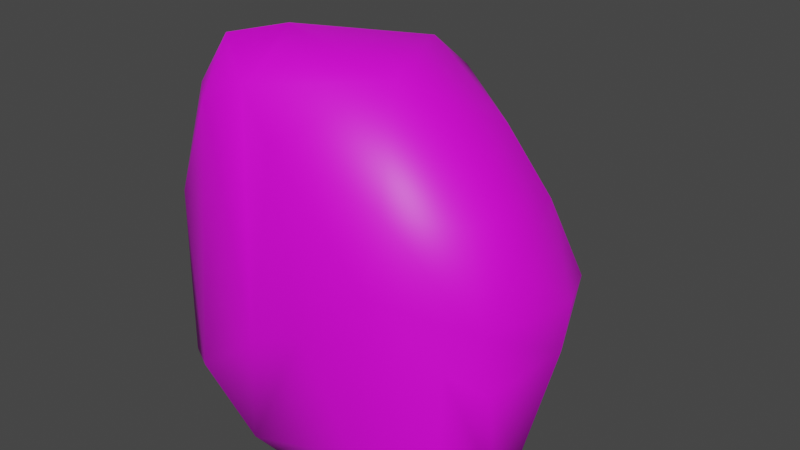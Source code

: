 # Source: StoneSmooth.blend  (saved by Blender 2.90.8; exported with 4.5.12 LTS)
import bpy
from mathutils import Matrix  # noqa: F401  (used for matrix-valued properties, if any)

bpy.ops.wm.read_factory_settings(use_empty=True)
scene = bpy.context.scene
scene.name = 'Scene'

# ---- collections
col_collection = bpy.data.collections.new('Collection'); scene.collection.children.link(col_collection)

# ---- images (referenced by path relative to the original .blend; pixels are not part of the script)
import os
ASSET_DIR = os.environ.get("B2B_ASSET_DIR", "")  # directory of the original .blend (textures are referenced by path, not embedded)
HERE = os.path.dirname(os.path.abspath(__file__))  # packed textures are extracted next to this script under _unpacked/

def load_image(name, relpath, width, height, colorspace="sRGB"):
    """Load a texture the original file referenced (path relative to the .blend, or extracted next to this script)."""
    p = next((c for c in (os.path.join(HERE, relpath), os.path.join(ASSET_DIR, relpath)) if relpath and os.path.exists(c)), "")
    if p:
        img = bpy.data.images.load(p, check_existing=True)
        img.name = name
    else:  # same state as the original file: an image datablock whose file is absent (Cycles renders it pink)
        img = bpy.data.images.new(name, width, height)
        img.source = "FILE"
        img.filepath = "//" + (relpath or name)
    img.colorspace_settings.name = colorspace
    return img
img_stone_albedo_png = load_image('stone_albedo.png', 'stone_albedo.png', 1024, 1024, 'sRGB')

# ---- materials (node trees are filled in below, after node groups)
mat_stone = bpy.data.materials.new('Stone')
mat_stone.use_transparent_shadow = False

# ---- material node trees
mat_stone.use_nodes = True; mat_stone.node_tree.nodes.clear()
_N = mat_stone.node_tree.nodes; _L = mat_stone.node_tree.links
n0 = _N.new('ShaderNodeBsdfPrincipled'); n0.name = 'Principled BSDF'; n0.location = (10, 300)
n0.distribution = 'GGX'
n0.subsurface_method = 'BURLEY'
n0.inputs[3].default_value = 1.45
n0.inputs[27].default_value = (0.0, 0.0, 0.0, 1.0)
n0.inputs[28].default_value = 1.0
n1 = _N.new('ShaderNodeOutputMaterial'); n1.name = 'Material Output'; n1.location = (300, 300)
n2 = _N.new('ShaderNodeTexImage'); n2.name = 'Image Texture'; n2.location = (-280, 280)
n2.image = img_stone_albedo_png
_L.new(n0.outputs[0], n1.inputs[0])
_L.new(n2.outputs[0], n0.inputs[0])
n1.is_active_output = True

# ---- world
world_world = bpy.data.worlds.new('World'); scene.world = world_world
world_world.use_nodes = True; world_world.node_tree.nodes.clear()
_N = world_world.node_tree.nodes; _L = world_world.node_tree.links
n0 = _N.new('ShaderNodeOutputWorld'); n0.name = 'World Output'; n0.location = (300, 300)
n1 = _N.new('ShaderNodeBackground'); n1.name = 'Background'; n1.location = (10, 300)
n1.inputs[0].default_value = (0.05088, 0.05088, 0.05088, 1.0)
_L.new(n1.outputs[0], n0.inputs[0])
n0.is_active_output = True
world_world.color = (0.05088, 0.05088, 0.05088)
world_world.use_sun_shadow = False
world_world.sun_shadow_jitter_overblur = 0.0

# ---- meshes
me_stone = bpy.data.meshes.new('stone')
me_stone.from_pydata([(-0.06148, -0.0001296, 0.02621), (-0.05575, -0.02065, 0.06824), (-0.03808, 0.01764, 0.06518), (-0.03788, 0.0393, -0.03798), (-0.06765, 0.01705, -0.03218), (-0.04913, 0.04219, -0.01586), (-0.00986, -0.03335, -0.07553), (-0.02939, -0.0228, -0.07791), (0.008002, 0.006861, -0.06243), (0.05485, 0.03604, -0.0396), (0.0517, 0.04596, -0.00897), (0.07126, 0.02452, -0.001158), (-0.0002074, -0.05559, 0.0555), (0.01147, -0.05757, -0.01101), (0.04102, -0.05602, 0.01392), (0.00859, 0.01862, 0.07528), (-0.02674, 0.04518, 0.06102), (-0.02292, -0.02107, 0.08279), (-0.05985, -0.04304, 0.01674), (-0.07177, -0.01685, 0.01683), (-0.05618, -0.04052, -0.02131), (-0.03411, 0.03553, -0.05473), (-0.05386, -0.01109, -0.05407), (0.03362, -0.05582, -0.05098), (0.07798, -0.02079, -0.05227), (0.07797, 0.0028, -0.01925), (0.04448, 0.01321, 0.05317), (0.02928, -0.02821, 0.0756), (0.06497, -0.03504, 0.03895), (0.0721, -0.03747, 0.003629), (0.07667, -0.02434, 0.02244), (0.06247, 0.01497, 0.02971), (0.05568, 0.02963, 0.01103), (0.0225, 0.04533, 0.02938), (-0.0002765, 0.05058, 0.05426), (-0.04345, 0.03462, 0.02391), (-0.03998, -0.03163, -0.0763), (-0.05263, -0.04961, -0.04649), (-0.01572, -0.05571, -0.06732), (-0.0669, 0.01082, -0.000242), (-0.05178, 0.001106, -0.03349), (-0.06065, -0.02001, -0.02244), (-0.07472, -0.005315, 0.002713), (-0.02961, 0.05346, 0.02869), (-0.03255, 0.04691, 0.04831), (0.006663, 0.06909, 0.01427), (-0.01371, 0.05004, -0.04388), (-0.01192, 0.07082, -0.004839), (0.0632, -0.04635, -0.04978), (0.03771, -0.01271, -0.06169), (0.01919, -0.04831, -0.07325), (0.04278, -0.05157, 0.04225), (0.02246, 0.04478, 0.005989), (0.03443, 0.0397, -0.05092), (-0.01675, -0.04924, 0.0696), (-0.0111, 0.04188, -0.06246), (0.004399, 0.05041, -0.05722), (0.0003975, 0.07346, -0.01434), (-0.03616, -0.05047, 0.05973), (-0.04377, -0.05391, -0.04809), (-0.05022, -0.03834, 0.06029), (0.03179, 0.06203, 0.0006568), (0.01108, 0.06365, 0.003025), (-0.01212, -0.05746, -0.02341), (0.03953, 0.04812, 0.003396), (-0.06874, 0.001625, -0.01977), (-0.04783, 0.01478, -0.04297), (-0.05786, 0.01404, -0.04359), (0.07217, -0.03082, -0.02249), (0.03297, -0.05022, -0.06689), (0.05493, -0.04732, -0.06207), (0.009108, -0.05106, -0.07439), (0.06224, -0.04353, -0.01088), (0.07498, -0.03139, -0.05386), (-0.03577, -0.03813, 0.08094), (0.07815, 0.006386, -0.001823), (-0.04205, 0.02242, 0.03181), (-0.03826, 0.05939, 0.00528)], [], [(0, 1, 2), (3, 4, 5), (6, 7, 8), (9, 10, 11), (12, 13, 14), (15, 16, 17), (18, 19, 20), (21, 7, 22), (14, 13, 23), (24, 9, 25), (26, 27, 28), (29, 30, 28), (28, 31, 26), (26, 32, 33), (15, 34, 16), (4, 35, 5), (36, 37, 22), (38, 36, 6), (39, 35, 4), (40, 41, 42), (43, 44, 45), (46, 5, 47), (23, 48, 14), (49, 50, 8), (27, 51, 28), (51, 29, 28), (44, 34, 45), (33, 52, 45), (12, 51, 27), (17, 27, 15), (53, 9, 24), (9, 53, 10), (19, 18, 1), (17, 54, 27), (7, 55, 8), (56, 46, 57), (58, 18, 59), (60, 1, 18), (52, 61, 62), (61, 53, 57), (58, 59, 63), (59, 36, 38), (52, 64, 61), (33, 32, 52), (65, 40, 42), (3, 66, 67), (24, 25, 68), (22, 41, 40), (21, 22, 66), (26, 15, 27), (26, 34, 15), (69, 70, 23), (71, 23, 38), (34, 33, 45), (34, 26, 33), (18, 20, 37), (22, 37, 41), (47, 43, 45), (57, 62, 61), (14, 48, 72), (68, 73, 24), (2, 1, 17), (1, 60, 74), (46, 3, 5), (21, 55, 7), (31, 28, 30), (29, 75, 30), (74, 58, 54), (63, 54, 58), (66, 3, 21), (21, 3, 46), (30, 75, 31), (25, 9, 11), (74, 17, 1), (17, 74, 54), (22, 7, 36), (7, 6, 36), (31, 75, 11), (26, 31, 32), (44, 43, 35), (16, 2, 17), (59, 38, 63), (13, 38, 23), (64, 11, 10), (32, 31, 11), (0, 2, 76), (76, 2, 44), (29, 51, 14), (12, 14, 51), (55, 56, 8), (53, 56, 57), (19, 42, 41), (0, 35, 39), (54, 12, 27), (56, 53, 8), (8, 53, 24), (76, 44, 35), (0, 76, 35), (70, 49, 24), (8, 24, 49), (1, 0, 19), (42, 19, 0), (63, 13, 12), (63, 38, 13), (64, 10, 61), (10, 53, 61), (65, 42, 4), (4, 3, 67), (70, 24, 73), (72, 48, 73), (37, 59, 18), (37, 36, 59), (45, 62, 57), (45, 52, 62), (23, 70, 48), (70, 73, 48), (58, 60, 18), (58, 74, 60), (77, 5, 35), (5, 77, 47), (14, 72, 29), (68, 25, 29), (71, 38, 6), (71, 6, 8), (43, 77, 35), (43, 47, 77), (67, 66, 40), (66, 22, 40), (12, 54, 63), (49, 70, 69), (44, 2, 16), (16, 34, 44), (20, 19, 41), (37, 20, 41), (69, 23, 50), (69, 50, 49), (29, 25, 75), (25, 11, 75), (47, 45, 57), (57, 46, 47), (67, 65, 4), (67, 40, 65), (71, 50, 23), (71, 8, 50), (29, 72, 68), (72, 73, 68), (4, 42, 39), (42, 0, 39), (32, 11, 64), (52, 32, 64), (55, 46, 56), (55, 21, 46)])
me_stone.polygons.foreach_set('use_smooth', [True] * 152)
_uv = me_stone.uv_layers.new(name='UVMap')
_uv.uv.foreach_set('vector', [0.706, 0.5968, 0.7053, 0.7645, 0.6054, 0.7139, 0.6573, 0.2145, 0.7298, 0.3313, 0.6439, 0.3295, 0.9619, 0.2703, 0.9072, 0.2447, 1.052, 0.1101, 0.2824, 0.2741, 0.3392, 0.3761, 0.286, 0.4605, 0.954, 0.8926, 1.012, 0.5813, 1.099, 0.685, 0.4725, 0.7765, 0.552, 0.636, 0.6469, 0.8774, 0.8079, 0.6307, 0.7507, 0.5785, 0.8406, 0.4793, 0.6912, 0.1521, 0.9072, 0.2447, 0.8219, 0.2956, 0.09948, 0.685, 0.01158, 0.5813, 0.05448, 0.4162, 0.16, 0.3773, 0.2824, 0.2741, 0.2263, 0.4353, 0.3507, 0.715, 0.288, 0.9032, 0.2006, 0.7218, 0.1688, 0.589, 0.2118, 0.6342, 0.2006, 0.7218, 0.2006, 0.7218, 0.3043, 0.6046, 0.3507, 0.715, 0.3507, 0.715, 0.3224, 0.4948, 0.4291, 0.54, 0.4725, 0.7765, 0.4933, 0.6153, 0.552, 0.636, 0.7298, 0.3313, 0.6162, 0.5217, 0.6439, 0.3295, 0.8939, 0.2856, 0.8748, 0.4127, 0.8219, 0.2956, 0.9539, 0.3585, 0.8939, 0.2856, 0.9619, 0.2703, 0.7112, 0.4621, 0.6162, 0.5217, 0.7298, 0.3313, 0.7729, 0.3226, 0.8007, 0.4313, 0.7413, 0.5041, 0.5611, 0.5048, 0.566, 0.5906, 0.4733, 0.4233, 0.5562, 0.144, 0.6439, 0.3295, 0.5165, 0.3374, 0.05448, 0.4162, 0.1112, 0.4191, 0.09948, 0.685, 0.1132, 0.2619, 0.02651, 0.3306, 0.05242, 0.1101, 0.288, 0.9032, 0.1376, 0.7919, 0.2006, 0.7218, 0.1376, 0.7919, 0.1688, 0.589, 0.2006, 0.7218, 0.566, 0.5906, 0.4933, 0.6153, 0.4733, 0.4233, 0.4291, 0.54, 0.4145, 0.4143, 0.4733, 0.4233, 0.954, 0.8926, 1.138, 0.7919, 1.288, 0.9032, 0.6469, 0.8774, 0.288, 0.9032, 0.4725, 0.7765, 0.3, 0.1759, 0.2824, 0.2741, 0.16, 0.3773, 0.2824, 0.2741, 0.3, 0.1759, 0.3392, 0.3761, 0.7507, 0.5785, 0.8079, 0.6307, 0.7053, 0.7645, 0.6469, 0.8774, 0.8229, 0.9036, 1.288, 0.9032, 0.9072, 0.2447, 0.5946, 0.06435, 1.052, 0.1101, 0.4456, 0.09505, 0.5562, 0.144, 0.4847, 0.2979, 0.8041, 0.8244, 0.8079, 0.6307, 0.8938, 0.4139, 0.7578, 0.7825, 0.7053, 0.7645, 0.8079, 0.6307, 0.4145, 0.4143, 0.4069, 0.3821, 0.4588, 0.3767, 0.4069, 0.3821, 0.3, 0.1759, 0.4847, 0.2979, 0.8041, 0.8244, 0.8938, 0.4139, 0.9498, 0.5127, 0.8938, 0.4139, 0.8939, 0.2856, 0.9539, 0.3585, 0.4145, 0.4143, 0.3751, 0.4142, 0.4069, 0.3821, 0.4291, 0.54, 0.3224, 0.4948, 0.4145, 0.4143, 0.7496, 0.4029, 0.7729, 0.3226, 0.7413, 0.5041, 0.6573, 0.2145, 0.7495, 0.2505, 0.7498, 0.2785, 0.16, 0.3773, 0.2263, 0.4353, 0.1601, 0.4817, 0.8219, 0.2956, 0.8007, 0.4313, 0.7729, 0.3226, 0.6912, 0.1521, 0.8219, 0.2956, 0.7495, 0.2505, 0.3507, 0.715, 0.4725, 0.7765, 0.288, 0.9032, 0.3507, 0.715, 0.4933, 0.6153, 0.4725, 0.7765, 0.05309, 0.3592, 0.0932, 0.3823, 0.05448, 0.4162, 1.005, 0.3317, 1.054, 0.4162, 0.9539, 0.3585, 0.4933, 0.6153, 0.4291, 0.54, 0.4733, 0.4233, 0.4933, 0.6153, 0.3507, 0.715, 0.4291, 0.54, 0.8079, 0.6307, 0.8406, 0.4793, 0.8748, 0.4127, 0.8219, 0.2956, 0.8748, 0.4127, 0.8007, 0.4313, 0.5165, 0.3374, 0.5611, 0.5048, 0.4733, 0.4233, 0.4847, 0.2979, 0.4588, 0.3767, 0.4069, 0.3821, 0.09948, 0.685, 0.1112, 0.4191, 0.1372, 0.5469, 0.1601, 0.4817, 0.1413, 0.3897, 0.16, 0.3773, 0.6054, 0.7139, 0.7053, 0.7645, 0.6469, 0.8774, 0.7053, 0.7645, 0.7578, 0.7825, 0.7302, 0.8592, 0.5562, 0.144, 0.6573, 0.2145, 0.6439, 0.3295, 0.6912, 0.1521, 0.5946, 0.06435, 0.9072, 0.2447, 0.3043, 0.6046, 0.2006, 0.7218, 0.2118, 0.6342, 0.1688, 0.589, 0.2485, 0.493, 0.2118, 0.6342, 0.7302, 0.8592, 0.8041, 0.8244, 0.8229, 0.9036, 0.9498, 0.5127, 0.8229, 0.9036, 0.8041, 0.8244, 0.7495, 0.2505, 0.6573, 0.2145, 0.6912, 0.1521, 0.6912, 0.1521, 0.6573, 0.2145, 0.5562, 0.144, 0.2118, 0.6342, 0.2485, 0.493, 0.3043, 0.6046, 0.2263, 0.4353, 0.2824, 0.2741, 0.286, 0.4605, 0.7302, 0.8592, 0.6469, 0.8774, 0.7053, 0.7645, 0.6469, 0.8774, 0.7302, 0.8592, 0.8229, 0.9036, 0.8219, 0.2956, 0.9072, 0.2447, 0.8939, 0.2856, 0.9072, 0.2447, 0.9619, 0.2703, 0.8939, 0.2856, 0.3043, 0.6046, 0.2485, 0.493, 0.286, 0.4605, 0.3507, 0.715, 0.3043, 0.6046, 0.3224, 0.4948, 0.566, 0.5906, 0.5611, 0.5048, 0.6162, 0.5217, 0.552, 0.636, 0.6054, 0.7139, 0.6469, 0.8774, 0.8938, 0.4139, 0.9539, 0.3585, 0.9498, 0.5127, 1.012, 0.5813, 0.9539, 0.3585, 1.054, 0.4162, 0.3751, 0.4142, 0.286, 0.4605, 0.3392, 0.3761, 0.3224, 0.4948, 0.3043, 0.6046, 0.286, 0.4605, 0.706, 0.5968, 0.6054, 0.7139, 0.6301, 0.5911, 0.6301, 0.5911, 0.6054, 0.7139, 0.566, 0.5906, 0.1688, 0.589, 0.1376, 0.7919, 0.09948, 0.685, 0.954, 0.8926, 1.099, 0.685, 1.138, 0.7919, 0.5946, 0.06435, 0.4456, 0.09505, 1.052, 0.1101, 0.3, 0.1759, 0.4456, 0.09505, 0.4847, 0.2979, 0.7507, 0.5785, 0.7413, 0.5041, 0.8007, 0.4313, 0.706, 0.5968, 0.6162, 0.5217, 0.7112, 0.4621, 0.8229, 0.9036, 0.954, 0.8926, 1.288, 0.9032, 0.4456, 0.09505, 0.3, 0.1759, 0.05242, 0.1101, 0.05242, 0.1101, 0.3, 0.1759, 0.16, 0.3773, 0.6301, 0.5911, 0.566, 0.5906, 0.6162, 0.5217, 0.706, 0.5968, 0.6301, 0.5911, 0.6162, 0.5217, 0.0932, 0.3823, 0.1132, 0.2619, 0.16, 0.3773, 0.05242, 0.1101, 0.16, 0.3773, 0.1132, 0.2619, 0.7053, 0.7645, 0.706, 0.5968, 0.7507, 0.5785, 0.7413, 0.5041, 0.7507, 0.5785, 0.706, 0.5968, 0.9498, 0.5127, 1.012, 0.5813, 0.954, 0.8926, 0.9498, 0.5127, 0.9539, 0.3585, 1.012, 0.5813, 0.3751, 0.4142, 0.3392, 0.3761, 0.4069, 0.3821, 0.3392, 0.3761, 0.3, 0.1759, 0.4069, 0.3821, 0.7496, 0.4029, 0.7413, 0.5041, 0.7298, 0.3313, 0.7298, 0.3313, 0.6573, 0.2145, 0.7498, 0.2785, 0.0932, 0.3823, 0.16, 0.3773, 0.1413, 0.3897, 0.1372, 0.5469, 0.1112, 0.4191, 0.1413, 0.3897, 0.8748, 0.4127, 0.8938, 0.4139, 0.8079, 0.6307, 0.8748, 0.4127, 0.8939, 0.2856, 0.8938, 0.4139, 0.4733, 0.4233, 0.4588, 0.3767, 0.4847, 0.2979, 0.4733, 0.4233, 0.4145, 0.4143, 0.4588, 0.3767, 0.05448, 0.4162, 0.0932, 0.3823, 0.1112, 0.4191, 0.0932, 0.3823, 0.1413, 0.3897, 0.1112, 0.4191, 0.8041, 0.8244, 0.7578, 0.7825, 0.8079, 0.6307, 0.8041, 0.8244, 0.7302, 0.8592, 0.7578, 0.7825, 0.5818, 0.3978, 0.6439, 0.3295, 0.6162, 0.5217, 0.6439, 0.3295, 0.5818, 0.3978, 0.5165, 0.3374, 0.09948, 0.685, 0.1372, 0.5469, 0.1688, 0.589, 0.1601, 0.4817, 0.2263, 0.4353, 0.1688, 0.589, 1.005, 0.3317, 0.9539, 0.3585, 0.9619, 0.2703, 1.005, 0.3317, 0.9619, 0.2703, 1.052, 0.1101, 0.5611, 0.5048, 0.5818, 0.3978, 0.6162, 0.5217, 0.5611, 0.5048, 0.5165, 0.3374, 0.5818, 0.3978, 0.7498, 0.2785, 0.7495, 0.2505, 0.7729, 0.3226, 0.7495, 0.2505, 0.8219, 0.2956, 0.7729, 0.3226, 0.954, 0.8926, 0.8229, 0.9036, 0.9498, 0.5127, 0.1132, 0.2619, 0.0932, 0.3823, 0.05309, 0.3592, 0.566, 0.5906, 0.6054, 0.7139, 0.552, 0.636, 0.552, 0.636, 0.4933, 0.6153, 0.566, 0.5906, 0.8406, 0.4793, 0.7507, 0.5785, 0.8007, 0.4313, 0.8748, 0.4127, 0.8406, 0.4793, 0.8007, 0.4313, 0.05309, 0.3592, 0.05448, 0.4162, 0.02651, 0.3306, 0.05309, 0.3592, 0.02651, 0.3306, 0.1132, 0.2619, 0.1688, 0.589, 0.2263, 0.4353, 0.2485, 0.493, 0.2263, 0.4353, 0.286, 0.4605, 0.2485, 0.493, 0.5165, 0.3374, 0.4733, 0.4233, 0.4847, 0.2979, 0.4847, 0.2979, 0.5562, 0.144, 0.5165, 0.3374, 0.7498, 0.2785, 0.7496, 0.4029, 0.7298, 0.3313, 0.7498, 0.2785, 0.7729, 0.3226, 0.7496, 0.4029, 0.004891, 0.3317, 0.02651, 0.3306, 0.05448, 0.4162, 0.004891, 0.3317, 0.05242, 0.1101, 0.02651, 0.3306, 0.1688, 0.589, 0.1372, 0.5469, 0.1601, 0.4817, 0.1372, 0.5469, 0.1413, 0.3897, 0.1601, 0.4817, 0.7298, 0.3313, 0.7413, 0.5041, 0.7112, 0.4621, 0.7413, 0.5041, 0.706, 0.5968, 0.7112, 0.4621, 0.3224, 0.4948, 0.286, 0.4605, 0.3751, 0.4142, 0.4145, 0.4143, 0.3224, 0.4948, 0.3751, 0.4142, 0.5946, 0.06435, 0.5562, 0.144, 0.4456, 0.09505, 0.5946, 0.06435, 0.6912, 0.1521, 0.5562, 0.144])
me_stone.materials.append(mat_stone)
me_stone.use_remesh_fix_poles = True
me_stone.use_remesh_preserve_attributes = False
me_stone.use_mirror_vertex_groups = False
me_stone.update()
me_stone.normals_split_custom_set([tuple(v) for v in zip(*[iter([-0.8362, 0.4276, 0.3434, -0.8001, 0.01698, 0.5997, -0.6671, 0.3763, 0.6429, -0.5712, 0.7196, -0.3949, -0.8878, 0.2484, -0.3874, -0.736, 0.6651, -0.1263, 0.09775, -0.03102, -0.9947, -0.1499, 0.1511, -0.9771, 0.2325, 0.1795, -0.9559, 0.6076, 0.6516, -0.4541, 0.6359, 0.7698, 0.05487, 0.8199, 0.5542, 0.1435, 0.01696, -0.9435, 0.331, 0.01867, -0.9998, 0.0008124, 0.2922, -0.9546, 0.05879, 0.239, 0.3719, 0.897, -0.3704, 0.6774, 0.6356, -0.08645, 0.007312, 0.9962, -0.7341, -0.6752, 0.07196, -0.9809, -0.1123, 0.1587, -0.9752, -0.1889, -0.1157, -0.6047, 0.5584, -0.568, -0.1499, 0.1511, -0.9771, -0.8807, 0.1718, -0.4413, 0.2922, -0.9546, 0.05879, 0.01867, -0.9998, 0.0008124, 0.1601, -0.9745, -0.1574, 0.8391, 0.05205, -0.5415, 0.6076, 0.6516, -0.4541, 0.977, 0.1765, -0.1193, 0.6484, 0.4199, 0.635, 0.4303, -0.2605, 0.8643, 0.7678, -0.3851, 0.5121, 0.8165, -0.5773, -0.001958, 0.9442, -0.14, 0.2983, 0.7678, -0.3851, 0.5121, 0.7678, -0.3851, 0.5121, 0.7247, 0.4811, 0.4933, 0.6484, 0.4199, 0.635, 0.6484, 0.4199, 0.635, 0.5236, 0.7371, 0.4273, 0.6267, 0.7296, 0.2737, 0.239, 0.3719, 0.897, 0.2212, 0.7887, 0.5735, -0.3704, 0.6774, 0.6356, -0.8878, 0.2484, -0.3874, -0.8544, 0.4011, 0.3302, -0.736, 0.6651, -0.1263, -0.5161, -0.146, -0.844, -0.7638, -0.5837, -0.2756, -0.8807, 0.1718, -0.4413, -0.1427, -0.8192, -0.5554, -0.5161, -0.146, -0.844, 0.09775, -0.03102, -0.9947, -0.8319, 0.513, 0.2114, -0.8544, 0.4011, 0.3302, -0.8878, 0.2484, -0.3874, -0.8827, -0.164, -0.4403, -0.9559, -0.06631, -0.2861, -0.9997, 0.02146, 0.009686, -0.5382, 0.7935, 0.2841, -0.6673, 0.685, 0.2924, 0.3653, 0.8992, 0.2407, -0.4031, 0.8193, -0.4078, -0.736, 0.6651, -0.1263, -0.3432, 0.9385, -0.03737, 0.1601, -0.9745, -0.1574, 0.5975, -0.7915, -0.1289, 0.2922, -0.9546, 0.05879, 0.2522, 0.2686, -0.9297, 0.2619, -0.3516, -0.8988, 0.2325, 0.1795, -0.9559, 0.4303, -0.2605, 0.8643, 0.3986, -0.8372, 0.3745, 0.7678, -0.3851, 0.5121, 0.3986, -0.8372, 0.3745, 0.8165, -0.5773, -0.001958, 0.7678, -0.3851, 0.5121, -0.6673, 0.685, 0.2924, 0.2212, 0.7887, 0.5735, 0.3653, 0.8992, 0.2407, 0.6267, 0.7296, 0.2737, 0.5106, 0.665, 0.545, 0.3653, 0.8992, 0.2407, 0.01696, -0.9435, 0.331, 0.3986, -0.8372, 0.3745, 0.4303, -0.2605, 0.8643, -0.08645, 0.007312, 0.9962, 0.4303, -0.2605, 0.8643, 0.239, 0.3719, 0.897, 0.3871, 0.5595, -0.7329, 0.6076, 0.6516, -0.4541, 0.8391, 0.05205, -0.5415, 0.6076, 0.6516, -0.4541, 0.3871, 0.5595, -0.7329, 0.6359, 0.7698, 0.05487, -0.9809, -0.1123, 0.1587, -0.7341, -0.6752, 0.07196, -0.8001, 0.01698, 0.5997, -0.08645, 0.007312, 0.9962, 0.02852, -0.8075, 0.5891, 0.4303, -0.2605, 0.8643, -0.1499, 0.1511, -0.9771, -0.1332, 0.5385, -0.832, 0.2325, 0.1795, -0.9559, 0.1034, 0.6565, -0.7472, -0.4031, 0.8193, -0.4078, 0.01658, 0.9768, -0.2135, -0.3245, -0.908, 0.2651, -0.7341, -0.6752, 0.07196, -0.3469, -0.9023, -0.256, -0.7489, -0.5701, 0.3379, -0.8001, 0.01698, 0.5997, -0.7341, -0.6752, 0.07196, 0.5106, 0.665, 0.545, 0.4392, 0.7721, 0.4593, 0.5838, 0.7464, 0.3194, 0.4392, 0.7721, 0.4593, 0.3871, 0.5595, -0.7329, 0.01658, 0.9768, -0.2135, -0.3245, -0.908, 0.2651, -0.3469, -0.9023, -0.256, -0.06248, -0.998, 0.004168, -0.3469, -0.9023, -0.256, -0.5161, -0.146, -0.844, -0.1427, -0.8192, -0.5554, 0.5106, 0.665, 0.545, 0.371, 0.4917, 0.7878, 0.4392, 0.7721, 0.4593, 0.6267, 0.7296, 0.2737, 0.5236, 0.7371, 0.4273, 0.5106, 0.665, 0.545, -0.6949, -0.5874, -0.4148, -0.8827, -0.164, -0.4403, -0.9997, 0.02146, 0.009686, -0.5712, 0.7196, -0.3949, -0.6071, 0.1717, -0.7758, -0.4122, -0.1105, -0.9044, 0.8391, 0.05205, -0.5415, 0.977, 0.1765, -0.1193, 0.9196, -0.3917, 0.03039, -0.8807, 0.1718, -0.4413, -0.9559, -0.06631, -0.2861, -0.8827, -0.164, -0.4403, -0.6047, 0.5584, -0.568, -0.8807, 0.1718, -0.4413, -0.6071, 0.1717, -0.7758, 0.6484, 0.4199, 0.635, 0.239, 0.3719, 0.897, 0.4303, -0.2605, 0.8643, 0.6484, 0.4199, 0.635, 0.2212, 0.7887, 0.5735, 0.239, 0.3719, 0.897, 0.252, -0.5878, -0.7688, 0.4, -0.5455, -0.7365, 0.1601, -0.9745, -0.1574, 0.1022, -0.5247, -0.8451, 0.1601, -0.9745, -0.1574, -0.1427, -0.8192, -0.5554, 0.2212, 0.7887, 0.5735, 0.6267, 0.7296, 0.2737, 0.3653, 0.8992, 0.2407, 0.2212, 0.7887, 0.5735, 0.6484, 0.4199, 0.635, 0.6267, 0.7296, 0.2737, -0.7341, -0.6752, 0.07196, -0.9752, -0.1889, -0.1157, -0.7638, -0.5837, -0.2756, -0.8807, 0.1718, -0.4413, -0.7638, -0.5837, -0.2756, -0.9559, -0.06631, -0.2861, -0.3432, 0.9385, -0.03737, -0.5382, 0.7935, 0.2841, 0.3653, 0.8992, 0.2407, 0.01658, 0.9768, -0.2135, 0.5838, 0.7464, 0.3194, 0.4392, 0.7721, 0.4593, 0.2922, -0.9546, 0.05879, 0.5975, -0.7915, -0.1289, 0.6333, -0.7739, -0.002439, 0.9196, -0.3917, 0.03039, 0.7998, -0.3145, -0.5113, 0.8391, 0.05205, -0.5415, -0.6671, 0.3763, 0.6429, -0.8001, 0.01698, 0.5997, -0.08645, 0.007312, 0.9962, -0.8001, 0.01698, 0.5997, -0.7489, -0.5701, 0.3379, -0.287, -0.414, 0.8638, -0.4031, 0.8193, -0.4078, -0.5712, 0.7196, -0.3949, -0.736, 0.6651, -0.1263, -0.6047, 0.5584, -0.568, -0.1332, 0.5385, -0.832, -0.1499, 0.1511, -0.9771, 0.7247, 0.4811, 0.4933, 0.7678, -0.3851, 0.5121, 0.9442, -0.14, 0.2983, 0.8165, -0.5773, -0.001958, 0.9784, 0.1744, 0.1113, 0.9442, -0.14, 0.2983, -0.287, -0.414, 0.8638, -0.3245, -0.908, 0.2651, 0.02852, -0.8075, 0.5891, -0.06248, -0.998, 0.004168, 0.02852, -0.8075, 0.5891, -0.3245, -0.908, 0.2651, -0.6071, 0.1717, -0.7758, -0.5712, 0.7196, -0.3949, -0.6047, 0.5584, -0.568, -0.6047, 0.5584, -0.568, -0.5712, 0.7196, -0.3949, -0.4031, 0.8193, -0.4078, 0.9442, -0.14, 0.2983, 0.9784, 0.1744, 0.1113, 0.7247, 0.4811, 0.4933, 0.977, 0.1765, -0.1193, 0.6076, 0.6516, -0.4541, 0.8199, 0.5542, 0.1435, -0.287, -0.414, 0.8638, -0.08645, 0.007312, 0.9962, -0.8001, 0.01698, 0.5997, -0.08645, 0.007312, 0.9962, -0.287, -0.414, 0.8638, 0.02852, -0.8075, 0.5891, -0.8807, 0.1718, -0.4413, -0.1499, 0.1511, -0.9771, -0.5161, -0.146, -0.844, -0.1499, 0.1511, -0.9771, 0.09775, -0.03102, -0.9947, -0.5161, -0.146, -0.844, 0.7247, 0.4811, 0.4933, 0.9784, 0.1744, 0.1113, 0.8199, 0.5542, 0.1435, 0.6484, 0.4199, 0.635, 0.7247, 0.4811, 0.4933, 0.5236, 0.7371, 0.4273, -0.6673, 0.685, 0.2924, -0.5382, 0.7935, 0.2841, -0.8544, 0.4011, 0.3302, -0.3704, 0.6774, 0.6356, -0.6671, 0.3763, 0.6429, -0.08645, 0.007312, 0.9962, -0.3469, -0.9023, -0.256, -0.1427, -0.8192, -0.5554, -0.06248, -0.998, 0.004168, 0.01867, -0.9998, 0.0008124, -0.1427, -0.8192, -0.5554, 0.1601, -0.9745, -0.1574, 0.371, 0.4917, 0.7878, 0.8199, 0.5542, 0.1435, 0.6359, 0.7698, 0.05487, 0.5236, 0.7371, 0.4273, 0.7247, 0.4811, 0.4933, 0.8199, 0.5542, 0.1435, -0.8362, 0.4276, 0.3434, -0.6671, 0.3763, 0.6429, -0.8289, 0.392, 0.399, -0.8289, 0.392, 0.399, -0.6671, 0.3763, 0.6429, -0.6673, 0.685, 0.2924, 0.8165, -0.5773, -0.001958, 0.3986, -0.8372, 0.3745, 0.2922, -0.9546, 0.05879, 0.01696, -0.9435, 0.331, 0.2922, -0.9546, 0.05879, 0.3986, -0.8372, 0.3745, -0.1332, 0.5385, -0.832, 0.1034, 0.6565, -0.7472, 0.2325, 0.1795, -0.9559, 0.3871, 0.5595, -0.7329, 0.1034, 0.6565, -0.7472, 0.01658, 0.9768, -0.2135, -0.9809, -0.1123, 0.1587, -0.9997, 0.02146, 0.009686, -0.9559, -0.06631, -0.2861, -0.8362, 0.4276, 0.3434, -0.8544, 0.4011, 0.3302, -0.8319, 0.513, 0.2114, 0.02852, -0.8075, 0.5891, 0.01696, -0.9435, 0.331, 0.4303, -0.2605, 0.8643, 0.1034, 0.6565, -0.7472, 0.3871, 0.5595, -0.7329, 0.2325, 0.1795, -0.9559, 0.2325, 0.1795, -0.9559, 0.3871, 0.5595, -0.7329, 0.8391, 0.05205, -0.5415, -0.8289, 0.392, 0.399, -0.6673, 0.685, 0.2924, -0.8544, 0.4011, 0.3302, -0.8362, 0.4276, 0.3434, -0.8289, 0.392, 0.399, -0.8544, 0.4011, 0.3302, 0.4, -0.5455, -0.7365, 0.2522, 0.2686, -0.9297, 0.8391, 0.05205, -0.5415, 0.2325, 0.1795, -0.9559, 0.8391, 0.05205, -0.5415, 0.2522, 0.2686, -0.9297, -0.8001, 0.01698, 0.5997, -0.8362, 0.4276, 0.3434, -0.9809, -0.1123, 0.1587, -0.9997, 0.02146, 0.009686, -0.9809, -0.1123, 0.1587, -0.8362, 0.4276, 0.3434, -0.06248, -0.998, 0.004168, 0.01867, -0.9998, 0.0008124, 0.01696, -0.9435, 0.331, -0.06248, -0.998, 0.004168, -0.1427, -0.8192, -0.5554, 0.01867, -0.9998, 0.0008124, 0.371, 0.4917, 0.7878, 0.6359, 0.7698, 0.05487, 0.4392, 0.7721, 0.4593, 0.6359, 0.7698, 0.05487, 0.3871, 0.5595, -0.7329, 0.4392, 0.7721, 0.4593, -0.6949, -0.5874, -0.4148, -0.9997, 0.02146, 0.009686, -0.8878, 0.2484, -0.3874, -0.8878, 0.2484, -0.3874, -0.5712, 0.7196, -0.3949, -0.4122, -0.1105, -0.9044, 0.4, -0.5455, -0.7365, 0.8391, 0.05205, -0.5415, 0.7998, -0.3145, -0.5113, 0.6333, -0.7739, -0.002439, 0.5975, -0.7915, -0.1289, 0.7998, -0.3145, -0.5113, -0.7638, -0.5837, -0.2756, -0.3469, -0.9023, -0.256, -0.7341, -0.6752, 0.07196, -0.7638, -0.5837, -0.2756, -0.5161, -0.146, -0.844, -0.3469, -0.9023, -0.256, 0.3653, 0.8992, 0.2407, 0.5838, 0.7464, 0.3194, 0.01658, 0.9768, -0.2135, 0.3653, 0.8992, 0.2407, 0.5106, 0.665, 0.545, 0.5838, 0.7464, 0.3194, 0.1601, -0.9745, -0.1574, 0.4, -0.5455, -0.7365, 0.5975, -0.7915, -0.1289, 0.4, -0.5455, -0.7365, 0.7998, -0.3145, -0.5113, 0.5975, -0.7915, -0.1289, -0.3245, -0.908, 0.2651, -0.7489, -0.5701, 0.3379, -0.7341, -0.6752, 0.07196, -0.3245, -0.908, 0.2651, -0.287, -0.414, 0.8638, -0.7489, -0.5701, 0.3379, -0.6537, 0.7516, 0.08818, -0.736, 0.6651, -0.1263, -0.8544, 0.4011, 0.3302, -0.736, 0.6651, -0.1263, -0.6537, 0.7516, 0.08818, -0.3432, 0.9385, -0.03737, 0.2922, -0.9546, 0.05879, 0.6333, -0.7739, -0.002439, 0.8165, -0.5773, -0.001958, 0.9196, -0.3917, 0.03039, 0.977, 0.1765, -0.1193, 0.8165, -0.5773, -0.001958, 0.1022, -0.5247, -0.8451, -0.1427, -0.8192, -0.5554, 0.09775, -0.03102, -0.9947, 0.1022, -0.5247, -0.8451, 0.09775, -0.03102, -0.9947, 0.2325, 0.1795, -0.9559, -0.5382, 0.7935, 0.2841, -0.6537, 0.7516, 0.08818, -0.8544, 0.4011, 0.3302, -0.5382, 0.7935, 0.2841, -0.3432, 0.9385, -0.03737, -0.6537, 0.7516, 0.08818, -0.4122, -0.1105, -0.9044, -0.6071, 0.1717, -0.7758, -0.8827, -0.164, -0.4403, -0.6071, 0.1717, -0.7758, -0.8807, 0.1718, -0.4413, -0.8827, -0.164, -0.4403, 0.01696, -0.9435, 0.331, 0.02852, -0.8075, 0.5891, -0.06248, -0.998, 0.004168, 0.2522, 0.2686, -0.9297, 0.4, -0.5455, -0.7365, 0.252, -0.5878, -0.7688, -0.6673, 0.685, 0.2924, -0.6671, 0.3763, 0.6429, -0.3704, 0.6774, 0.6356, -0.3704, 0.6774, 0.6356, 0.2212, 0.7887, 0.5735, -0.6673, 0.685, 0.2924, -0.9752, -0.1889, -0.1157, -0.9809, -0.1123, 0.1587, -0.9559, -0.06631, -0.2861, -0.7638, -0.5837, -0.2756, -0.9752, -0.1889, -0.1157, -0.9559, -0.06631, -0.2861, 0.252, -0.5878, -0.7688, 0.1601, -0.9745, -0.1574, 0.2619, -0.3516, -0.8988, 0.252, -0.5878, -0.7688, 0.2619, -0.3516, -0.8988, 0.2522, 0.2686, -0.9297, 0.8165, -0.5773, -0.001958, 0.977, 0.1765, -0.1193, 0.9784, 0.1744, 0.1113, 0.977, 0.1765, -0.1193, 0.8199, 0.5542, 0.1435, 0.9784, 0.1744, 0.1113, -0.3432, 0.9385, -0.03737, 0.3653, 0.8992, 0.2407, 0.01658, 0.9768, -0.2135, 0.01658, 0.9768, -0.2135, -0.4031, 0.8193, -0.4078, -0.3432, 0.9385, -0.03737, -0.4122, -0.1105, -0.9044, -0.6949, -0.5874, -0.4148, -0.8878, 0.2484, -0.3874, -0.4122, -0.1105, -0.9044, -0.8827, -0.164, -0.4403, -0.6949, -0.5874, -0.4148, 0.1022, -0.5247, -0.8451, 0.2619, -0.3516, -0.8988, 0.1601, -0.9745, -0.1574, 0.1022, -0.5247, -0.8451, 0.2325, 0.1795, -0.9559, 0.2619, -0.3516, -0.8988, 0.8165, -0.5773, -0.001958, 0.6333, -0.7739, -0.002439, 0.9196, -0.3917, 0.03039, 0.6333, -0.7739, -0.002439, 0.7998, -0.3145, -0.5113, 0.9196, -0.3917, 0.03039, -0.8878, 0.2484, -0.3874, -0.9997, 0.02146, 0.009686, -0.8319, 0.513, 0.2114, -0.9997, 0.02146, 0.009686, -0.8362, 0.4276, 0.3434, -0.8319, 0.513, 0.2114, 0.5236, 0.7371, 0.4273, 0.8199, 0.5542, 0.1435, 0.371, 0.4917, 0.7878, 0.5106, 0.665, 0.545, 0.5236, 0.7371, 0.4273, 0.371, 0.4917, 0.7878, -0.1332, 0.5385, -0.832, -0.4031, 0.8193, -0.4078, 0.1034, 0.6565, -0.7472, -0.1332, 0.5385, -0.832, -0.6047, 0.5584, -0.568, -0.4031, 0.8193, -0.4078])] * 3)])

# ---- objects
ob_stone = bpy.data.objects.new('stone', me_stone)

# ---- transforms, parenting, visibility, modifiers, constraints
ob_stone.location = (0.0, 0.0, 0.0)
ob_stone.lineart.crease_threshold = 0.0

# ---- collection membership
col_collection.objects.link(ob_stone)

# ---- scene / render settings (as saved in the file)
scene.frame_start = 0; scene.frame_end = 228; scene.frame_set(98)
scene.render.engine = 'BLENDER_EEVEE_NEXT'
scene.cycles.use_denoising = False
scene.cycles.samples = 128
scene.cycles.sampling_pattern = 'TABULATED_SOBOL'
scene.cycles.use_adaptive_sampling = False
scene.cycles.use_light_tree = False
scene.view_settings.view_transform = 'Filmic'
bpy.context.view_layer.update()

# ---- added for rendering (the .blend has no active camera and no usable light): camera, sun
cam_auto = bpy.data.cameras.new('AutoCamera')
cam_auto.lens = 50.0
cam_auto.sensor_width = 36.0
cam_auto.clip_end = 1000.0
ob_auto_camera = bpy.data.objects.new('AutoCamera', cam_auto)
scene.collection.objects.link(ob_auto_camera)
ob_auto_camera.location = (0.240065, -0.278073, 0.193116)
ob_auto_camera.rotation_euler = (1.09748, -7.21219e-08, 0.694738)
scene.camera = ob_auto_camera
light_auto_sun = bpy.data.lights.new('AutoSun', 'SUN')
light_auto_sun.energy = 3.0
light_auto_sun.angle = 0.0523599
ob_auto_sun = bpy.data.objects.new('AutoSun', light_auto_sun)
scene.collection.objects.link(ob_auto_sun)
ob_auto_sun.rotation_euler = (0.872665, 0.174533, 0.523599)
bpy.context.view_layer.update()
